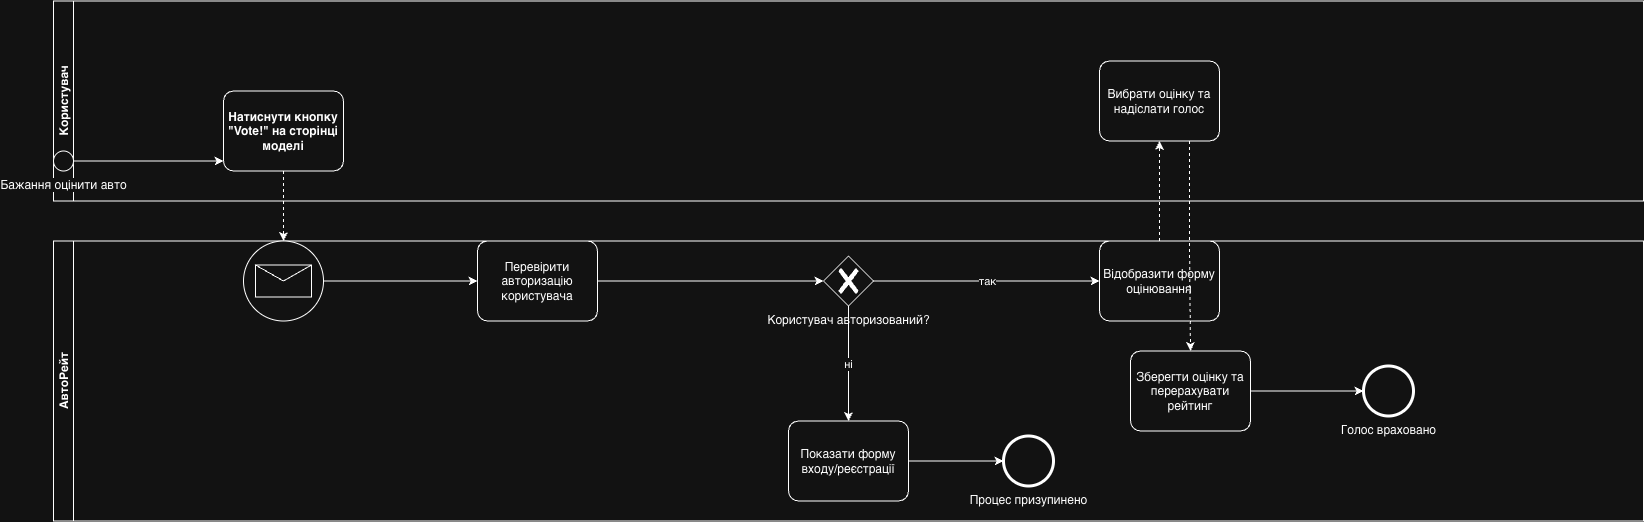

The diagram above was exported from draw.io. Its source (the exported page's mxGraphModel, read from the mxfile embedded in the PNG):
<mxGraphModel dx="2433" dy="830" grid="1" gridSize="10" guides="1" tooltips="1" connect="1" arrows="1" fold="1" page="1" pageScale="1" pageWidth="827" pageHeight="1169" math="0" shadow="0">
  <root>
    <mxCell id="0" />
    <mxCell id="1" parent="0" />
    <mxCell id="9KPE8jdOQqqrB6eauIsp-1" parent="1" style="swimlane;startSize=20;horizontal=0;html=1;whiteSpace=wrap;" value="Користувач" vertex="1">
      <mxGeometry height="200" width="1590" x="-40" y="30" as="geometry" />
    </mxCell>
    <mxCell id="9KPE8jdOQqqrB6eauIsp-7" parent="9KPE8jdOQqqrB6eauIsp-1" style="points=[[0.145,0.145,0],[0.5,0,0],[0.855,0.145,0],[1,0.5,0],[0.855,0.855,0],[0.5,1,0],[0.145,0.855,0],[0,0.5,0]];shape=mxgraph.bpmn.event;html=1;verticalLabelPosition=bottom;labelBackgroundColor=#ffffff;verticalAlign=top;align=center;perimeter=ellipsePerimeter;outlineConnect=0;aspect=fixed;outline=standard;symbol=general;" value="Бажання оцінити авто" vertex="1">
      <mxGeometry height="20" width="20" y="150" as="geometry" />
    </mxCell>
    <mxCell id="9KPE8jdOQqqrB6eauIsp-11" parent="9KPE8jdOQqqrB6eauIsp-1" style="points=[[0.25,0,0],[0.5,0,0],[0.75,0,0],[1,0.25,0],[1,0.5,0],[1,0.75,0],[0.75,1,0],[0.5,1,0],[0.25,1,0],[0,0.75,0],[0,0.5,0],[0,0.25,0]];shape=mxgraph.bpmn.task2;whiteSpace=wrap;rectStyle=rounded;size=10;html=1;container=1;expand=0;collapsible=0;taskMarker=abstract;" value="&lt;font face=&quot;Google Sans Text, sans-serif&quot;&gt;&lt;b&gt;Натиснути кнопку &quot;Vote!&quot; на сторінці моделі&lt;/b&gt;&lt;/font&gt;" vertex="1">
      <mxGeometry height="80" width="120" x="170" y="90" as="geometry" />
    </mxCell>
    <mxCell id="9KPE8jdOQqqrB6eauIsp-16" edge="1" parent="9KPE8jdOQqqrB6eauIsp-1" source="9KPE8jdOQqqrB6eauIsp-7" style="edgeStyle=orthogonalEdgeStyle;rounded=0;orthogonalLoop=1;jettySize=auto;html=1;exitX=1;exitY=0.5;exitDx=0;exitDy=0;exitPerimeter=0;entryX=0;entryY=0.875;entryDx=0;entryDy=0;entryPerimeter=0;" target="9KPE8jdOQqqrB6eauIsp-11">
      <mxGeometry relative="1" as="geometry" />
    </mxCell>
    <mxCell id="9KPE8jdOQqqrB6eauIsp-51" parent="9KPE8jdOQqqrB6eauIsp-1" style="points=[[0.25,0,0],[0.5,0,0],[0.75,0,0],[1,0.25,0],[1,0.5,0],[1,0.75,0],[0.75,1,0],[0.5,1,0],[0.25,1,0],[0,0.75,0],[0,0.5,0],[0,0.25,0]];shape=mxgraph.bpmn.task2;whiteSpace=wrap;rectStyle=rounded;size=10;html=1;container=1;expand=0;collapsible=0;taskMarker=abstract;" value="Вибрати оцінку та надіслати голос" vertex="1">
      <mxGeometry height="80" width="120" x="1046" y="60" as="geometry" />
    </mxCell>
    <mxCell id="9KPE8jdOQqqrB6eauIsp-6" parent="1" style="swimlane;startSize=20;horizontal=0;html=1;whiteSpace=wrap;" value="АвтоРейт" vertex="1">
      <mxGeometry height="280" width="1590" x="-40" y="270" as="geometry" />
    </mxCell>
    <mxCell id="9KPE8jdOQqqrB6eauIsp-19" parent="9KPE8jdOQqqrB6eauIsp-6" style="points=[[0.145,0.145,0],[0.5,0,0],[0.855,0.145,0],[1,0.5,0],[0.855,0.855,0],[0.5,1,0],[0.145,0.855,0],[0,0.5,0]];shape=mxgraph.bpmn.event;html=1;verticalLabelPosition=bottom;labelBackgroundColor=#ffffff;verticalAlign=top;align=center;perimeter=ellipsePerimeter;outlineConnect=0;aspect=fixed;outline=standard;symbol=message;" value="" vertex="1">
      <mxGeometry height="80" width="80" x="190" as="geometry" />
    </mxCell>
    <mxCell id="9KPE8jdOQqqrB6eauIsp-25" parent="9KPE8jdOQqqrB6eauIsp-6" style="points=[[0.25,0,0],[0.5,0,0],[0.75,0,0],[1,0.25,0],[1,0.5,0],[1,0.75,0],[0.75,1,0],[0.5,1,0],[0.25,1,0],[0,0.75,0],[0,0.5,0],[0,0.25,0]];shape=mxgraph.bpmn.task2;whiteSpace=wrap;rectStyle=rounded;size=10;html=1;container=1;expand=0;collapsible=0;taskMarker=abstract;" value="Перевірити авторизацію користувача" vertex="1">
      <mxGeometry height="80" width="120" x="424" as="geometry" />
    </mxCell>
    <mxCell id="9KPE8jdOQqqrB6eauIsp-34" edge="1" parent="9KPE8jdOQqqrB6eauIsp-6" source="9KPE8jdOQqqrB6eauIsp-19" style="edgeStyle=orthogonalEdgeStyle;rounded=0;orthogonalLoop=1;jettySize=auto;html=1;exitX=1;exitY=0.5;exitDx=0;exitDy=0;exitPerimeter=0;entryX=0;entryY=0.5;entryDx=0;entryDy=0;entryPerimeter=0;" target="9KPE8jdOQqqrB6eauIsp-25">
      <mxGeometry relative="1" as="geometry" />
    </mxCell>
    <mxCell id="9KPE8jdOQqqrB6eauIsp-35" parent="9KPE8jdOQqqrB6eauIsp-6" style="points=[[0.25,0.25,0],[0.5,0,0],[0.75,0.25,0],[1,0.5,0],[0.75,0.75,0],[0.5,1,0],[0.25,0.75,0],[0,0.5,0]];shape=mxgraph.bpmn.gateway2;html=1;verticalLabelPosition=bottom;labelBackgroundColor=#ffffff;verticalAlign=top;align=center;perimeter=rhombusPerimeter;outlineConnect=0;outline=none;symbol=none;gwType=exclusive;" value="Користувач авторизований?" vertex="1">
      <mxGeometry height="50" width="50" x="770" y="15" as="geometry" />
    </mxCell>
    <mxCell id="9KPE8jdOQqqrB6eauIsp-38" edge="1" parent="9KPE8jdOQqqrB6eauIsp-6" source="9KPE8jdOQqqrB6eauIsp-25" style="edgeStyle=orthogonalEdgeStyle;rounded=0;orthogonalLoop=1;jettySize=auto;html=1;exitX=1;exitY=0.5;exitDx=0;exitDy=0;exitPerimeter=0;entryX=0;entryY=0.5;entryDx=0;entryDy=0;entryPerimeter=0;" target="9KPE8jdOQqqrB6eauIsp-35">
      <mxGeometry relative="1" as="geometry" />
    </mxCell>
    <mxCell id="9KPE8jdOQqqrB6eauIsp-40" parent="9KPE8jdOQqqrB6eauIsp-6" style="points=[[0.25,0,0],[0.5,0,0],[0.75,0,0],[1,0.25,0],[1,0.5,0],[1,0.75,0],[0.75,1,0],[0.5,1,0],[0.25,1,0],[0,0.75,0],[0,0.5,0],[0,0.25,0]];shape=mxgraph.bpmn.task2;whiteSpace=wrap;rectStyle=rounded;size=10;html=1;container=1;expand=0;collapsible=0;taskMarker=abstract;" value="Показати форму входу/реєстрації" vertex="1">
      <mxGeometry height="80" width="120" x="735" y="180" as="geometry" />
    </mxCell>
    <mxCell id="9KPE8jdOQqqrB6eauIsp-44" edge="1" parent="9KPE8jdOQqqrB6eauIsp-6" source="9KPE8jdOQqqrB6eauIsp-35" style="edgeStyle=orthogonalEdgeStyle;rounded=0;orthogonalLoop=1;jettySize=auto;html=1;exitX=0.5;exitY=1;exitDx=0;exitDy=0;exitPerimeter=0;entryX=0.5;entryY=0;entryDx=0;entryDy=0;entryPerimeter=0;" target="9KPE8jdOQqqrB6eauIsp-40" value="ні">
      <mxGeometry relative="1" as="geometry" />
    </mxCell>
    <mxCell id="9KPE8jdOQqqrB6eauIsp-47" parent="9KPE8jdOQqqrB6eauIsp-6" style="points=[[0.145,0.145,0],[0.5,0,0],[0.855,0.145,0],[1,0.5,0],[0.855,0.855,0],[0.5,1,0],[0.145,0.855,0],[0,0.5,0]];shape=mxgraph.bpmn.event;html=1;verticalLabelPosition=bottom;labelBackgroundColor=#ffffff;verticalAlign=top;align=center;perimeter=ellipsePerimeter;outlineConnect=0;aspect=fixed;outline=end;symbol=terminate2;" value="Процес призупинено" vertex="1">
      <mxGeometry height="50" width="50" x="950" y="195" as="geometry" />
    </mxCell>
    <mxCell id="9KPE8jdOQqqrB6eauIsp-48" edge="1" parent="9KPE8jdOQqqrB6eauIsp-6" source="9KPE8jdOQqqrB6eauIsp-40" style="edgeStyle=orthogonalEdgeStyle;rounded=0;orthogonalLoop=1;jettySize=auto;html=1;exitX=1;exitY=0.5;exitDx=0;exitDy=0;exitPerimeter=0;entryX=0;entryY=0.5;entryDx=0;entryDy=0;entryPerimeter=0;" target="9KPE8jdOQqqrB6eauIsp-47">
      <mxGeometry relative="1" as="geometry" />
    </mxCell>
    <mxCell id="9KPE8jdOQqqrB6eauIsp-49" parent="9KPE8jdOQqqrB6eauIsp-6" style="points=[[0.25,0,0],[0.5,0,0],[0.75,0,0],[1,0.25,0],[1,0.5,0],[1,0.75,0],[0.75,1,0],[0.5,1,0],[0.25,1,0],[0,0.75,0],[0,0.5,0],[0,0.25,0]];shape=mxgraph.bpmn.task2;whiteSpace=wrap;rectStyle=rounded;size=10;html=1;container=1;expand=0;collapsible=0;taskMarker=abstract;" value="Відобразити форму оцінювання" vertex="1">
      <mxGeometry height="80" width="120" x="1046" as="geometry" />
    </mxCell>
    <mxCell id="9KPE8jdOQqqrB6eauIsp-50" edge="1" parent="9KPE8jdOQqqrB6eauIsp-6" source="9KPE8jdOQqqrB6eauIsp-35" style="edgeStyle=orthogonalEdgeStyle;rounded=0;orthogonalLoop=1;jettySize=auto;html=1;exitX=1;exitY=0.5;exitDx=0;exitDy=0;exitPerimeter=0;entryX=0;entryY=0.5;entryDx=0;entryDy=0;entryPerimeter=0;" target="9KPE8jdOQqqrB6eauIsp-49" value="так">
      <mxGeometry relative="1" as="geometry" />
    </mxCell>
    <mxCell id="9KPE8jdOQqqrB6eauIsp-53" parent="9KPE8jdOQqqrB6eauIsp-6" style="points=[[0.25,0,0],[0.5,0,0],[0.75,0,0],[1,0.25,0],[1,0.5,0],[1,0.75,0],[0.75,1,0],[0.5,1,0],[0.25,1,0],[0,0.75,0],[0,0.5,0],[0,0.25,0]];shape=mxgraph.bpmn.task2;whiteSpace=wrap;rectStyle=rounded;size=10;html=1;container=1;expand=0;collapsible=0;taskMarker=abstract;" value="&lt;meta charset=&quot;utf-8&quot;&gt;Зберегти оцінку та перерахувати рейтинг" vertex="1">
      <mxGeometry height="80" width="120" x="1077" y="110" as="geometry" />
    </mxCell>
    <mxCell id="9KPE8jdOQqqrB6eauIsp-59" parent="9KPE8jdOQqqrB6eauIsp-6" style="points=[[0.145,0.145,0],[0.5,0,0],[0.855,0.145,0],[1,0.5,0],[0.855,0.855,0],[0.5,1,0],[0.145,0.855,0],[0,0.5,0]];shape=mxgraph.bpmn.event;html=1;verticalLabelPosition=bottom;labelBackgroundColor=#ffffff;verticalAlign=top;align=center;perimeter=ellipsePerimeter;outlineConnect=0;aspect=fixed;outline=end;symbol=terminate2;" value="Голос враховано" vertex="1">
      <mxGeometry height="50" width="50" x="1310" y="125" as="geometry" />
    </mxCell>
    <mxCell id="9KPE8jdOQqqrB6eauIsp-60" edge="1" parent="9KPE8jdOQqqrB6eauIsp-6" source="9KPE8jdOQqqrB6eauIsp-53" style="edgeStyle=orthogonalEdgeStyle;rounded=0;orthogonalLoop=1;jettySize=auto;html=1;exitX=1;exitY=0.5;exitDx=0;exitDy=0;exitPerimeter=0;entryX=0;entryY=0.5;entryDx=0;entryDy=0;entryPerimeter=0;" target="9KPE8jdOQqqrB6eauIsp-59">
      <mxGeometry relative="1" as="geometry" />
    </mxCell>
    <mxCell id="9KPE8jdOQqqrB6eauIsp-52" edge="1" parent="1" source="9KPE8jdOQqqrB6eauIsp-49" style="edgeStyle=orthogonalEdgeStyle;rounded=0;orthogonalLoop=1;jettySize=auto;html=1;exitX=0.5;exitY=0;exitDx=0;exitDy=0;exitPerimeter=0;entryX=0.5;entryY=1;entryDx=0;entryDy=0;entryPerimeter=0;dashed=1;" target="9KPE8jdOQqqrB6eauIsp-51">
      <mxGeometry relative="1" as="geometry" />
    </mxCell>
    <mxCell id="9KPE8jdOQqqrB6eauIsp-24" edge="1" parent="1" source="9KPE8jdOQqqrB6eauIsp-11" style="edgeStyle=orthogonalEdgeStyle;rounded=0;orthogonalLoop=1;jettySize=auto;html=1;dashed=1;entryX=0.5;entryY=0;entryDx=0;entryDy=0;entryPerimeter=0;" target="9KPE8jdOQqqrB6eauIsp-19">
      <mxGeometry relative="1" as="geometry">
        <mxPoint x="200" y="210" as="targetPoint" />
      </mxGeometry>
    </mxCell>
    <mxCell id="9KPE8jdOQqqrB6eauIsp-57" edge="1" parent="1" source="9KPE8jdOQqqrB6eauIsp-51" style="edgeStyle=orthogonalEdgeStyle;rounded=0;orthogonalLoop=1;jettySize=auto;html=1;exitX=0.75;exitY=1;exitDx=0;exitDy=0;exitPerimeter=0;entryX=0.5;entryY=0;entryDx=0;entryDy=0;entryPerimeter=0;dashed=1;" target="9KPE8jdOQqqrB6eauIsp-53">
      <mxGeometry relative="1" as="geometry" />
    </mxCell>
  </root>
</mxGraphModel>